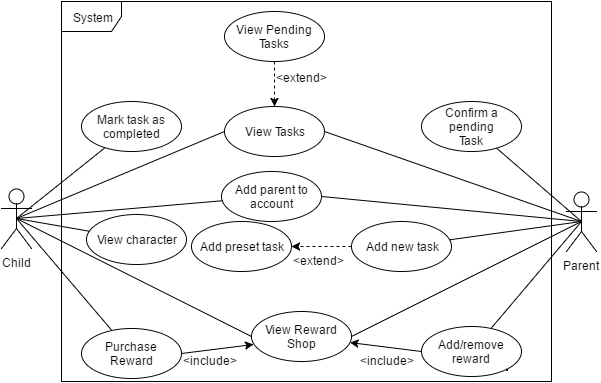

The diagram above was exported from draw.io. Its source (the exported page's mxGraphModel, read from the mxfile embedded in the PNG):
<mxGraphModel dx="1434" dy="746" grid="1" gridSize="10" guides="1" tooltips="1" connect="1" arrows="1" fold="1" page="1" pageScale="1" pageWidth="826" pageHeight="1169" background="#ffffff" math="0" shadow="0">
  <root>
    <mxCell id="0" />
    <mxCell id="1" parent="0" />
    <mxCell id="548f0d0f5e62bde5-1" value="Child" style="shape=umlActor;verticalLabelPosition=bottom;labelBackgroundColor=#ffffff;verticalAlign=top;html=1;" vertex="1" parent="1">
      <mxGeometry x="130" y="427" width="30" height="60" as="geometry" />
    </mxCell>
    <mxCell id="548f0d0f5e62bde5-5" value="Parent" style="shape=umlActor;verticalLabelPosition=bottom;labelBackgroundColor=#ffffff;verticalAlign=top;html=1;" vertex="1" parent="1">
      <mxGeometry x="695" y="430" width="30" height="60" as="geometry" />
    </mxCell>
    <mxCell id="548f0d0f5e62bde5-8" value="System" style="shape=umlFrame;whiteSpace=wrap;html=1;" vertex="1" parent="1">
      <mxGeometry x="190" y="240" width="490" height="380" as="geometry" />
    </mxCell>
    <mxCell id="548f0d0f5e62bde5-11" value="View Tasks" style="ellipse;whiteSpace=wrap;html=1;" vertex="1" parent="1">
      <mxGeometry x="353" y="345" width="100" height="50" as="geometry" />
    </mxCell>
    <mxCell id="548f0d0f5e62bde5-13" style="edgeStyle=orthogonalEdgeStyle;rounded=0;html=1;exitX=0.5;exitY=1;entryX=0.5;entryY=0;startArrow=none;startFill=0;endArrow=classic;endFill=1;jettySize=auto;orthogonalLoop=1;dashed=1;" edge="1" parent="1" source="548f0d0f5e62bde5-12" target="548f0d0f5e62bde5-11">
      <mxGeometry relative="1" as="geometry" />
    </mxCell>
    <mxCell id="548f0d0f5e62bde5-12" value="View Pending Tasks" style="ellipse;whiteSpace=wrap;html=1;" vertex="1" parent="1">
      <mxGeometry x="353" y="250" width="100" height="50" as="geometry" />
    </mxCell>
    <mxCell id="548f0d0f5e62bde5-14" value="&amp;lt;extend&amp;gt;" style="text;html=1;resizable=0;points=[];autosize=1;align=left;verticalAlign=top;spacingTop=-4;" vertex="1" parent="1">
      <mxGeometry x="403" y="307" width="70" height="20" as="geometry" />
    </mxCell>
    <mxCell id="548f0d0f5e62bde5-16" style="rounded=0;html=1;exitX=0.5;exitY=0.5;exitPerimeter=0;entryX=0;entryY=0.5;startArrow=none;startFill=0;endArrow=none;endFill=0;jettySize=auto;orthogonalLoop=1;" edge="1" parent="1" source="548f0d0f5e62bde5-1" target="548f0d0f5e62bde5-11">
      <mxGeometry relative="1" as="geometry" />
    </mxCell>
    <mxCell id="548f0d0f5e62bde5-17" style="edgeStyle=none;rounded=0;html=1;exitX=0.5;exitY=0.5;exitPerimeter=0;entryX=1;entryY=0.5;startArrow=none;startFill=0;endArrow=none;endFill=0;jettySize=auto;orthogonalLoop=1;" edge="1" parent="1" source="548f0d0f5e62bde5-5" target="548f0d0f5e62bde5-11">
      <mxGeometry relative="1" as="geometry" />
    </mxCell>
    <mxCell id="548f0d0f5e62bde5-18" value="Confirm a pending&lt;div&gt;Task&lt;/div&gt;" style="ellipse;whiteSpace=wrap;html=1;" vertex="1" parent="1">
      <mxGeometry x="550" y="340" width="100" height="50" as="geometry" />
    </mxCell>
    <mxCell id="548f0d0f5e62bde5-19" value="Mark task as completed" style="ellipse;whiteSpace=wrap;html=1;" vertex="1" parent="1">
      <mxGeometry x="210" y="340" width="100" height="50" as="geometry" />
    </mxCell>
    <mxCell id="548f0d0f5e62bde5-20" style="edgeStyle=none;rounded=0;html=1;exitX=0.5;exitY=0.5;exitPerimeter=0;startArrow=none;startFill=0;endArrow=none;endFill=0;jettySize=auto;orthogonalLoop=1;" edge="1" parent="1" source="548f0d0f5e62bde5-5" target="548f0d0f5e62bde5-18">
      <mxGeometry relative="1" as="geometry" />
    </mxCell>
    <mxCell id="548f0d0f5e62bde5-21" style="edgeStyle=none;rounded=0;html=1;exitX=0.5;exitY=0.5;exitPerimeter=0;startArrow=none;startFill=0;endArrow=none;endFill=0;jettySize=auto;orthogonalLoop=1;" edge="1" parent="1" source="548f0d0f5e62bde5-1" target="548f0d0f5e62bde5-19">
      <mxGeometry relative="1" as="geometry" />
    </mxCell>
    <mxCell id="5c5cb3be2242531a-3" value="" style="edgeStyle=none;rounded=0;html=1;startArrow=none;startFill=0;endArrow=none;endFill=0;jettySize=auto;orthogonalLoop=1;fontSize=12;exitX=0.5;exitY=0.5;exitPerimeter=0;entryX=0;entryY=0.5;" edge="1" parent="1" source="548f0d0f5e62bde5-1" target="5c5cb3be2242531a-2">
      <mxGeometry relative="1" as="geometry" />
    </mxCell>
    <mxCell id="5c5cb3be2242531a-7" style="edgeStyle=none;rounded=0;html=1;exitX=1;exitY=0.5;startArrow=none;startFill=0;endArrow=classic;endFill=1;jettySize=auto;orthogonalLoop=1;fontSize=12;entryX=0.02;entryY=0.66;entryPerimeter=0;" edge="1" parent="1" source="548f0d0f5e62bde5-23" target="5c5cb3be2242531a-2">
      <mxGeometry relative="1" as="geometry" />
    </mxCell>
    <mxCell id="548f0d0f5e62bde5-23" value="Purchase Reward" style="ellipse;whiteSpace=wrap;html=1;" vertex="1" parent="1">
      <mxGeometry x="210" y="567" width="100" height="50" as="geometry" />
    </mxCell>
    <mxCell id="5c5cb3be2242531a-6" style="edgeStyle=none;rounded=0;html=1;exitX=1;exitY=0.5;entryX=0.5;entryY=0.5;entryPerimeter=0;startArrow=none;startFill=0;endArrow=none;endFill=0;jettySize=auto;orthogonalLoop=1;fontSize=12;" edge="1" parent="1" source="5c5cb3be2242531a-2" target="548f0d0f5e62bde5-5">
      <mxGeometry relative="1" as="geometry" />
    </mxCell>
    <mxCell id="5c5cb3be2242531a-2" value="View Reward Shop" style="ellipse;whiteSpace=wrap;html=1;" vertex="1" parent="1">
      <mxGeometry x="380" y="550" width="100" height="50" as="geometry" />
    </mxCell>
    <mxCell id="548f0d0f5e62bde5-24" style="edgeStyle=none;rounded=0;html=1;exitX=0.5;exitY=0.5;exitPerimeter=0;startArrow=none;startFill=0;endArrow=none;endFill=0;jettySize=auto;orthogonalLoop=1;" edge="1" parent="1" source="548f0d0f5e62bde5-1" target="548f0d0f5e62bde5-23">
      <mxGeometry relative="1" as="geometry" />
    </mxCell>
    <mxCell id="548f0d0f5e62bde5-26" value="Add new task" style="ellipse;whiteSpace=wrap;html=1;" vertex="1" parent="1">
      <mxGeometry x="480" y="460" width="100" height="50" as="geometry" />
    </mxCell>
    <mxCell id="5c5cb3be2242531a-8" style="edgeStyle=none;rounded=0;html=1;exitX=0;exitY=0.5;startArrow=none;startFill=0;endArrow=classic;endFill=1;jettySize=auto;orthogonalLoop=1;fontSize=12;" edge="1" parent="1" source="548f0d0f5e62bde5-27" target="5c5cb3be2242531a-2">
      <mxGeometry relative="1" as="geometry" />
    </mxCell>
    <mxCell id="548f0d0f5e62bde5-27" value="Add/remove reward" style="ellipse;whiteSpace=wrap;html=1;" vertex="1" parent="1">
      <mxGeometry x="550" y="565" width="100" height="50" as="geometry" />
    </mxCell>
    <mxCell id="548f0d0f5e62bde5-28" value="View character" style="ellipse;whiteSpace=wrap;html=1;" vertex="1" parent="1">
      <mxGeometry x="215" y="453" width="100" height="50" as="geometry" />
    </mxCell>
    <mxCell id="548f0d0f5e62bde5-29" style="edgeStyle=none;rounded=0;html=1;exitX=0.5;exitY=0.5;exitPerimeter=0;startArrow=none;startFill=0;endArrow=none;endFill=0;jettySize=auto;orthogonalLoop=1;" edge="1" parent="1" source="548f0d0f5e62bde5-1" target="548f0d0f5e62bde5-28">
      <mxGeometry relative="1" as="geometry" />
    </mxCell>
    <mxCell id="548f0d0f5e62bde5-30" style="edgeStyle=none;rounded=0;html=1;exitX=0.5;exitY=0.5;exitPerimeter=0;startArrow=none;startFill=0;endArrow=none;endFill=0;jettySize=auto;orthogonalLoop=1;" edge="1" parent="1" source="548f0d0f5e62bde5-5" target="548f0d0f5e62bde5-26">
      <mxGeometry relative="1" as="geometry" />
    </mxCell>
    <mxCell id="548f0d0f5e62bde5-31" style="edgeStyle=none;rounded=0;html=1;exitX=0.5;exitY=0.5;exitPerimeter=0;startArrow=none;startFill=0;endArrow=none;endFill=0;jettySize=auto;orthogonalLoop=1;" edge="1" parent="1" source="548f0d0f5e62bde5-5" target="548f0d0f5e62bde5-27">
      <mxGeometry relative="1" as="geometry" />
    </mxCell>
    <mxCell id="548f0d0f5e62bde5-33" value="Add parent to account" style="ellipse;whiteSpace=wrap;html=1;" vertex="1" parent="1">
      <mxGeometry x="350" y="410" width="100" height="50" as="geometry" />
    </mxCell>
    <mxCell id="548f0d0f5e62bde5-34" style="edgeStyle=none;rounded=0;html=1;exitX=1;exitY=0.5;entryX=0.5;entryY=0.5;entryPerimeter=0;startArrow=none;startFill=0;endArrow=none;endFill=0;jettySize=auto;orthogonalLoop=1;" edge="1" parent="1" source="548f0d0f5e62bde5-33" target="548f0d0f5e62bde5-5">
      <mxGeometry relative="1" as="geometry" />
    </mxCell>
    <mxCell id="548f0d0f5e62bde5-36" style="edgeStyle=none;rounded=0;html=1;exitX=0.5;exitY=0.5;exitPerimeter=0;startArrow=none;startFill=0;endArrow=none;endFill=0;jettySize=auto;orthogonalLoop=1;" edge="1" parent="1" source="548f0d0f5e62bde5-1" target="548f0d0f5e62bde5-33">
      <mxGeometry relative="1" as="geometry" />
    </mxCell>
    <mxCell id="548f0d0f5e62bde5-39" value="Add preset task" style="ellipse;whiteSpace=wrap;html=1;" vertex="1" parent="1">
      <mxGeometry x="320" y="460" width="100" height="50" as="geometry" />
    </mxCell>
    <mxCell id="548f0d0f5e62bde5-40" style="edgeStyle=none;rounded=0;html=1;exitX=0;exitY=0.5;entryX=1;entryY=0.5;startArrow=none;startFill=0;endArrow=classic;endFill=1;jettySize=auto;orthogonalLoop=1;dashed=1;" edge="1" parent="1" source="548f0d0f5e62bde5-26" target="548f0d0f5e62bde5-39">
      <mxGeometry relative="1" as="geometry" />
    </mxCell>
    <mxCell id="548f0d0f5e62bde5-41" value="&amp;lt;extend&amp;gt;" style="text;html=1;resizable=0;points=[];autosize=1;align=left;verticalAlign=top;spacingTop=-4;" vertex="1" parent="1">
      <mxGeometry x="420" y="490" width="70" height="20" as="geometry" />
    </mxCell>
    <mxCell id="5c5cb3be2242531a-10" style="edgeStyle=none;rounded=0;html=1;exitX=1;exitY=1;startArrow=none;startFill=0;endArrow=classic;endFill=1;jettySize=auto;orthogonalLoop=1;fontSize=12;" edge="1" parent="1" source="548f0d0f5e62bde5-27" target="548f0d0f5e62bde5-27">
      <mxGeometry relative="1" as="geometry" />
    </mxCell>
    <mxCell id="5c5cb3be2242531a-11" value="&amp;lt;include&amp;gt;" style="text;html=1;resizable=0;points=[];autosize=1;align=left;verticalAlign=top;spacingTop=-4;fontSize=12;" vertex="1" parent="1">
      <mxGeometry x="310" y="590" width="70" height="20" as="geometry" />
    </mxCell>
    <mxCell id="5c5cb3be2242531a-12" value="&amp;lt;include&amp;gt;" style="text;html=1;resizable=0;points=[];autosize=1;align=left;verticalAlign=top;spacingTop=-4;fontSize=12;" vertex="1" parent="1">
      <mxGeometry x="487" y="590" width="70" height="20" as="geometry" />
    </mxCell>
  </root>
</mxGraphModel>